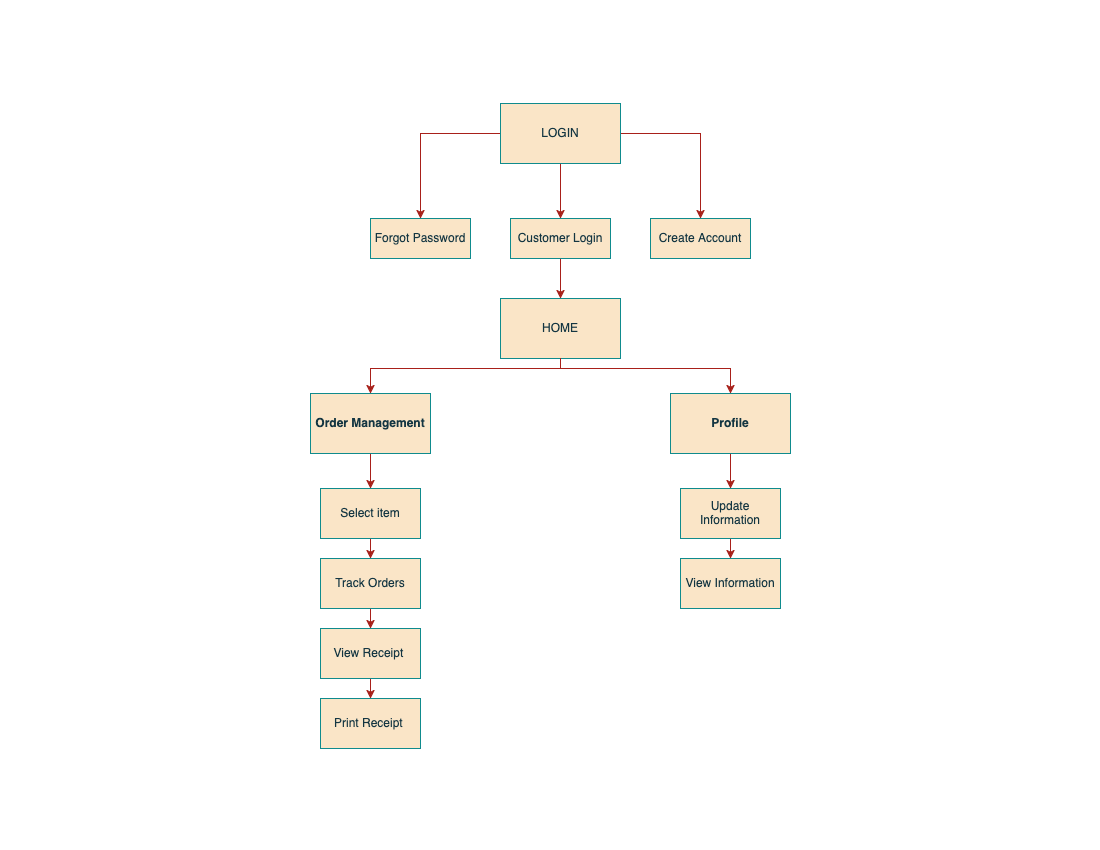

The diagram above was exported from draw.io. Its source (the exported page's mxGraphModel, read from the mxfile embedded in the PNG):
<mxGraphModel dx="1756" dy="1020" grid="1" gridSize="10" guides="1" tooltips="1" connect="1" arrows="1" fold="1" page="1" pageScale="1" pageWidth="1100" pageHeight="850" math="0" shadow="0">
  <root>
    <mxCell id="0" />
    <mxCell id="1" parent="0" />
    <mxCell id="-1cQnF3PBuhrfPGGE-TY-1" value="HOME" style="rounded=0;whiteSpace=wrap;html=1;strokeColor=#0F8B8D;fontColor=#143642;fillColor=#FAE5C7;" parent="1" vertex="1">
      <mxGeometry x="500" y="298" width="120" height="60" as="geometry" />
    </mxCell>
    <mxCell id="1kt-12VklCgw3BxVMwxe-10" value="" style="edgeStyle=orthogonalEdgeStyle;rounded=0;orthogonalLoop=1;jettySize=auto;html=1;strokeColor=#A8201A;fontColor=#143642;fillColor=#FAE5C7;entryX=0.5;entryY=0;entryDx=0;entryDy=0;" parent="1" source="-1cQnF3PBuhrfPGGE-TY-2" target="52BzcKSdqoKXc52gRcMz-2" edge="1">
      <mxGeometry relative="1" as="geometry" />
    </mxCell>
    <mxCell id="-1cQnF3PBuhrfPGGE-TY-2" value="Order Management" style="rounded=0;whiteSpace=wrap;html=1;strokeColor=#0F8B8D;fontColor=#143642;fillColor=#FAE5C7;fontStyle=1" parent="1" vertex="1">
      <mxGeometry x="310" y="393" width="120" height="60" as="geometry" />
    </mxCell>
    <mxCell id="1kt-12VklCgw3BxVMwxe-13" value="" style="edgeStyle=orthogonalEdgeStyle;rounded=0;orthogonalLoop=1;jettySize=auto;html=1;strokeColor=#A8201A;fontColor=#143642;fillColor=#FAE5C7;entryX=0.5;entryY=0;entryDx=0;entryDy=0;" parent="1" source="-1cQnF3PBuhrfPGGE-TY-3" target="52BzcKSdqoKXc52gRcMz-1" edge="1">
      <mxGeometry relative="1" as="geometry" />
    </mxCell>
    <mxCell id="-1cQnF3PBuhrfPGGE-TY-3" value="Profile" style="rounded=0;whiteSpace=wrap;html=1;strokeColor=#0F8B8D;fontColor=#143642;fillColor=#FAE5C7;fontStyle=1" parent="1" vertex="1">
      <mxGeometry x="670" y="393" width="120" height="60" as="geometry" />
    </mxCell>
    <mxCell id="1kt-12VklCgw3BxVMwxe-14" value="" style="edgeStyle=orthogonalEdgeStyle;rounded=0;orthogonalLoop=1;jettySize=auto;html=1;strokeColor=#A8201A;fontColor=#143642;fillColor=#FAE5C7;" parent="1" source="52BzcKSdqoKXc52gRcMz-1" target="52BzcKSdqoKXc52gRcMz-5" edge="1">
      <mxGeometry relative="1" as="geometry" />
    </mxCell>
    <mxCell id="52BzcKSdqoKXc52gRcMz-1" value="Update Information" style="rounded=0;whiteSpace=wrap;html=1;strokeColor=#0F8B8D;fontColor=#143642;fillColor=#FAE5C7;" parent="1" vertex="1">
      <mxGeometry x="680" y="488" width="100" height="50" as="geometry" />
    </mxCell>
    <mxCell id="1kt-12VklCgw3BxVMwxe-11" value="" style="edgeStyle=orthogonalEdgeStyle;rounded=0;orthogonalLoop=1;jettySize=auto;html=1;strokeColor=#A8201A;fontColor=#143642;fillColor=#FAE5C7;entryX=0.5;entryY=0;entryDx=0;entryDy=0;" parent="1" source="52BzcKSdqoKXc52gRcMz-2" target="52BzcKSdqoKXc52gRcMz-3" edge="1">
      <mxGeometry relative="1" as="geometry" />
    </mxCell>
    <mxCell id="52BzcKSdqoKXc52gRcMz-2" value="Select item" style="rounded=0;whiteSpace=wrap;html=1;strokeColor=#0F8B8D;fontColor=#143642;fillColor=#FAE5C7;" parent="1" vertex="1">
      <mxGeometry x="320" y="488" width="100" height="50" as="geometry" />
    </mxCell>
    <mxCell id="1kt-12VklCgw3BxVMwxe-12" value="" style="edgeStyle=orthogonalEdgeStyle;rounded=0;orthogonalLoop=1;jettySize=auto;html=1;strokeColor=#A8201A;fontColor=#143642;fillColor=#FAE5C7;" parent="1" source="52BzcKSdqoKXc52gRcMz-3" target="52BzcKSdqoKXc52gRcMz-4" edge="1">
      <mxGeometry relative="1" as="geometry" />
    </mxCell>
    <mxCell id="52BzcKSdqoKXc52gRcMz-3" value="Track Orders" style="rounded=0;whiteSpace=wrap;html=1;strokeColor=#0F8B8D;fontColor=#143642;fillColor=#FAE5C7;" parent="1" vertex="1">
      <mxGeometry x="320" y="558" width="100" height="50" as="geometry" />
    </mxCell>
    <mxCell id="ygxANWM8X8lbB9SzUL8G-5" value="" style="edgeStyle=orthogonalEdgeStyle;rounded=0;orthogonalLoop=1;jettySize=auto;html=1;strokeColor=#A8201A;fontColor=#143642;fillColor=#FAE5C7;" edge="1" parent="1" source="52BzcKSdqoKXc52gRcMz-4" target="ygxANWM8X8lbB9SzUL8G-4">
      <mxGeometry relative="1" as="geometry" />
    </mxCell>
    <mxCell id="52BzcKSdqoKXc52gRcMz-4" value="View Receipt&amp;nbsp; " style="rounded=0;whiteSpace=wrap;html=1;strokeColor=#0F8B8D;fontColor=#143642;fillColor=#FAE5C7;" parent="1" vertex="1">
      <mxGeometry x="320" y="628" width="100" height="50" as="geometry" />
    </mxCell>
    <mxCell id="52BzcKSdqoKXc52gRcMz-5" value="View Information" style="rounded=0;whiteSpace=wrap;html=1;strokeColor=#0F8B8D;fontColor=#143642;fillColor=#FAE5C7;" parent="1" vertex="1">
      <mxGeometry x="680" y="558" width="100" height="50" as="geometry" />
    </mxCell>
    <mxCell id="1kt-12VklCgw3BxVMwxe-5" value="" style="edgeStyle=orthogonalEdgeStyle;rounded=0;orthogonalLoop=1;jettySize=auto;html=1;strokeColor=#A8201A;fontColor=#143642;fillColor=#FAE5C7;entryX=0.5;entryY=0;entryDx=0;entryDy=0;" parent="1" source="1kt-12VklCgw3BxVMwxe-1" target="1kt-12VklCgw3BxVMwxe-3" edge="1">
      <mxGeometry relative="1" as="geometry" />
    </mxCell>
    <mxCell id="ygxANWM8X8lbB9SzUL8G-2" value="" style="edgeStyle=orthogonalEdgeStyle;rounded=0;orthogonalLoop=1;jettySize=auto;html=1;strokeColor=#A8201A;fontColor=#143642;fillColor=#FAE5C7;entryX=0.5;entryY=0;entryDx=0;entryDy=0;" edge="1" parent="1" source="1kt-12VklCgw3BxVMwxe-1" target="1kt-12VklCgw3BxVMwxe-4">
      <mxGeometry relative="1" as="geometry" />
    </mxCell>
    <mxCell id="ygxANWM8X8lbB9SzUL8G-3" value="" style="edgeStyle=orthogonalEdgeStyle;rounded=0;orthogonalLoop=1;jettySize=auto;html=1;strokeColor=#A8201A;fontColor=#143642;fillColor=#FAE5C7;" edge="1" parent="1" source="1kt-12VklCgw3BxVMwxe-1" target="1kt-12VklCgw3BxVMwxe-2">
      <mxGeometry relative="1" as="geometry" />
    </mxCell>
    <mxCell id="1kt-12VklCgw3BxVMwxe-1" value="LOGIN" style="rounded=0;whiteSpace=wrap;html=1;strokeColor=#0F8B8D;fontColor=#143642;fillColor=#FAE5C7;" parent="1" vertex="1">
      <mxGeometry x="500" y="103" width="120" height="60" as="geometry" />
    </mxCell>
    <mxCell id="ygxANWM8X8lbB9SzUL8G-1" value="" style="edgeStyle=orthogonalEdgeStyle;rounded=0;orthogonalLoop=1;jettySize=auto;html=1;strokeColor=#A8201A;fontColor=#143642;fillColor=#FAE5C7;" edge="1" parent="1" source="1kt-12VklCgw3BxVMwxe-2" target="-1cQnF3PBuhrfPGGE-TY-1">
      <mxGeometry relative="1" as="geometry" />
    </mxCell>
    <mxCell id="1kt-12VklCgw3BxVMwxe-2" value="Customer Login" style="rounded=0;whiteSpace=wrap;html=1;strokeColor=#0F8B8D;fontColor=#143642;fillColor=#FAE5C7;" parent="1" vertex="1">
      <mxGeometry x="510" y="218" width="100" height="40" as="geometry" />
    </mxCell>
    <mxCell id="1kt-12VklCgw3BxVMwxe-3" value="Forgot Password" style="rounded=0;whiteSpace=wrap;html=1;strokeColor=#0F8B8D;fontColor=#143642;fillColor=#FAE5C7;" parent="1" vertex="1">
      <mxGeometry x="370" y="218" width="100" height="40" as="geometry" />
    </mxCell>
    <mxCell id="1kt-12VklCgw3BxVMwxe-4" value="Create Account" style="rounded=0;whiteSpace=wrap;html=1;strokeColor=#0F8B8D;fontColor=#143642;fillColor=#FAE5C7;" parent="1" vertex="1">
      <mxGeometry x="650" y="218" width="100" height="40" as="geometry" />
    </mxCell>
    <mxCell id="1kt-12VklCgw3BxVMwxe-15" value="" style="endArrow=classic;html=1;rounded=0;strokeColor=#A8201A;fontColor=#143642;fillColor=#FAE5C7;exitX=0.5;exitY=1;exitDx=0;exitDy=0;entryX=0.5;entryY=0;entryDx=0;entryDy=0;" parent="1" source="-1cQnF3PBuhrfPGGE-TY-1" target="-1cQnF3PBuhrfPGGE-TY-2" edge="1">
      <mxGeometry width="50" height="50" relative="1" as="geometry">
        <mxPoint x="560" y="428" as="sourcePoint" />
        <mxPoint x="610" y="378" as="targetPoint" />
        <Array as="points">
          <mxPoint x="560" y="368" />
          <mxPoint x="370" y="368" />
        </Array>
      </mxGeometry>
    </mxCell>
    <mxCell id="1kt-12VklCgw3BxVMwxe-16" value="" style="endArrow=classic;html=1;rounded=0;strokeColor=#A8201A;fontColor=#143642;fillColor=#FAE5C7;exitX=0.5;exitY=1;exitDx=0;exitDy=0;entryX=0.5;entryY=0;entryDx=0;entryDy=0;" parent="1" source="-1cQnF3PBuhrfPGGE-TY-1" target="-1cQnF3PBuhrfPGGE-TY-3" edge="1">
      <mxGeometry width="50" height="50" relative="1" as="geometry">
        <mxPoint x="570" y="418" as="sourcePoint" />
        <mxPoint x="700" y="378" as="targetPoint" />
        <Array as="points">
          <mxPoint x="560" y="368" />
          <mxPoint x="730" y="368" />
        </Array>
      </mxGeometry>
    </mxCell>
    <mxCell id="ygxANWM8X8lbB9SzUL8G-4" value="Print Receipt&amp;nbsp; " style="rounded=0;whiteSpace=wrap;html=1;strokeColor=#0F8B8D;fontColor=#143642;fillColor=#FAE5C7;" vertex="1" parent="1">
      <mxGeometry x="320" y="698" width="100" height="50" as="geometry" />
    </mxCell>
  </root>
</mxGraphModel>